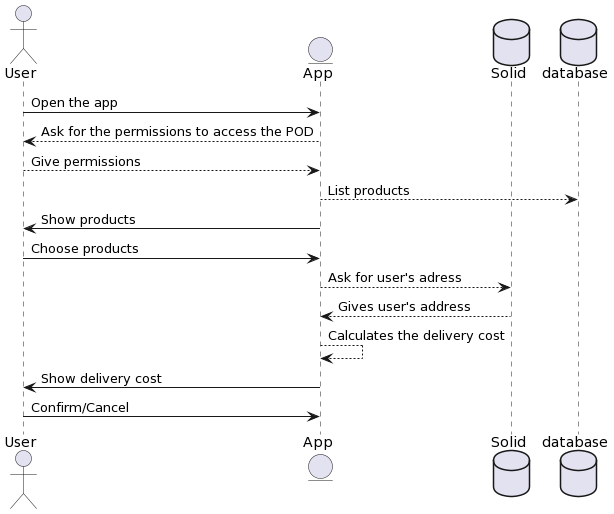

The diagram above was rendered by PlantUML. Its source (embedded in the PNG):
@startuml
actor User
entity App
database Solid 
database database
User -> App : Open the app
App --> User: Ask for the permissions to access the POD
User --> App : Give permissions
App --> database : List products
App -> User : Show products
User -> App: Choose products
App --> Solid : Ask for user's adress
Solid --> App: Gives user's address
App --> App : Calculates the delivery cost
App -> User : Show delivery cost
User -> App : Confirm/Cancel
@enduml